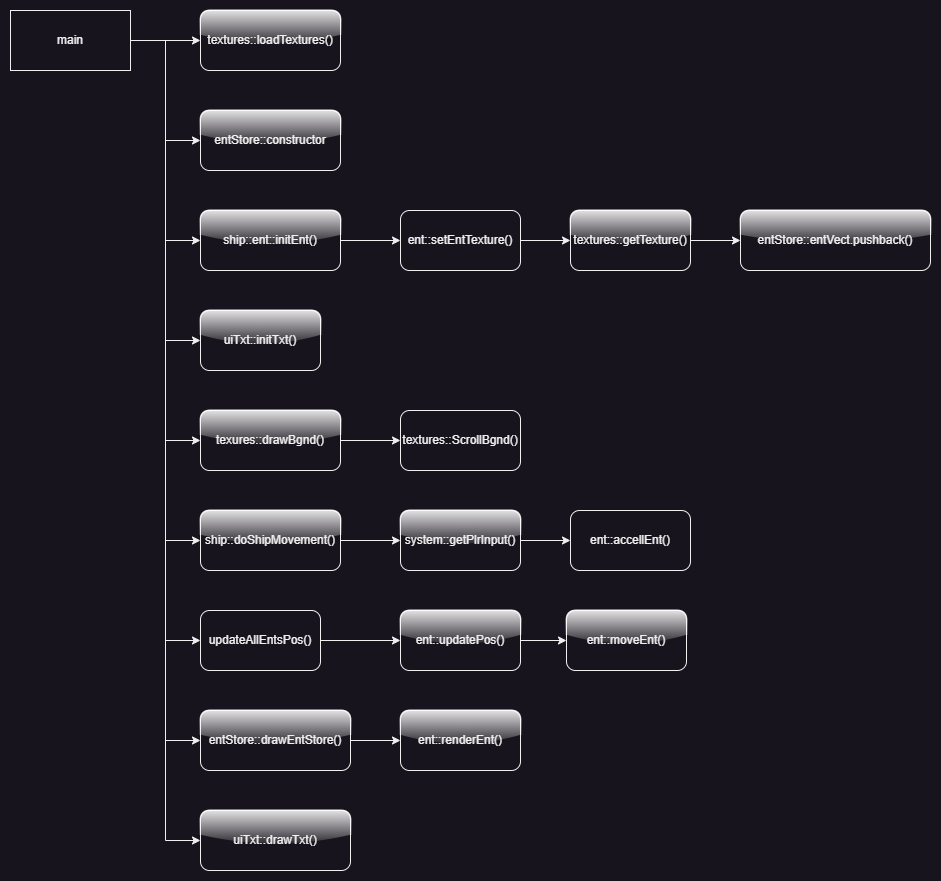

The diagram above was exported from draw.io. Its source (the exported page's mxGraphModel, read from the mxfile embedded in the PNG):
<mxGraphModel dx="822" dy="632" grid="1" gridSize="10" guides="1" tooltips="1" connect="1" arrows="1" fold="1" page="1" pageScale="1" pageWidth="827" pageHeight="1169" math="0" shadow="0">
  <root>
    <mxCell id="0" />
    <mxCell id="1" parent="0" />
    <mxCell id="BoBLUzsj1__KrqfsjiQI-2" style="edgeStyle=orthogonalEdgeStyle;rounded=0;orthogonalLoop=1;jettySize=auto;html=1;" parent="1" source="BoBLUzsj1__KrqfsjiQI-1" target="BoBLUzsj1__KrqfsjiQI-3" edge="1">
      <mxGeometry relative="1" as="geometry">
        <mxPoint x="190" y="50" as="targetPoint" />
      </mxGeometry>
    </mxCell>
    <mxCell id="BoBLUzsj1__KrqfsjiQI-5" style="edgeStyle=orthogonalEdgeStyle;rounded=0;orthogonalLoop=1;jettySize=auto;html=1;entryX=0;entryY=0.5;entryDx=0;entryDy=0;" parent="1" source="BoBLUzsj1__KrqfsjiQI-1" target="BoBLUzsj1__KrqfsjiQI-4" edge="1">
      <mxGeometry relative="1" as="geometry" />
    </mxCell>
    <mxCell id="BoBLUzsj1__KrqfsjiQI-12" style="edgeStyle=orthogonalEdgeStyle;rounded=0;orthogonalLoop=1;jettySize=auto;html=1;entryX=0;entryY=0.5;entryDx=0;entryDy=0;" parent="1" source="BoBLUzsj1__KrqfsjiQI-1" target="BoBLUzsj1__KrqfsjiQI-11" edge="1">
      <mxGeometry relative="1" as="geometry" />
    </mxCell>
    <mxCell id="BoBLUzsj1__KrqfsjiQI-18" style="edgeStyle=orthogonalEdgeStyle;rounded=0;orthogonalLoop=1;jettySize=auto;html=1;entryX=0;entryY=0.5;entryDx=0;entryDy=0;" parent="1" source="BoBLUzsj1__KrqfsjiQI-1" target="BoBLUzsj1__KrqfsjiQI-17" edge="1">
      <mxGeometry relative="1" as="geometry" />
    </mxCell>
    <mxCell id="BoBLUzsj1__KrqfsjiQI-24" style="edgeStyle=orthogonalEdgeStyle;rounded=0;orthogonalLoop=1;jettySize=auto;html=1;entryX=0;entryY=0.5;entryDx=0;entryDy=0;" parent="1" source="BoBLUzsj1__KrqfsjiQI-1" target="BoBLUzsj1__KrqfsjiQI-23" edge="1">
      <mxGeometry relative="1" as="geometry" />
    </mxCell>
    <mxCell id="Qmcf7nDdALVQ4_pBFX2Y-2" style="edgeStyle=orthogonalEdgeStyle;rounded=0;orthogonalLoop=1;jettySize=auto;html=1;entryX=0;entryY=0.5;entryDx=0;entryDy=0;" parent="1" source="BoBLUzsj1__KrqfsjiQI-1" target="Qmcf7nDdALVQ4_pBFX2Y-1" edge="1">
      <mxGeometry relative="1" as="geometry" />
    </mxCell>
    <mxCell id="6dINiSqpGetnRrW0sbke-5" style="edgeStyle=orthogonalEdgeStyle;rounded=0;orthogonalLoop=1;jettySize=auto;html=1;entryX=0;entryY=0.5;entryDx=0;entryDy=0;" parent="1" source="BoBLUzsj1__KrqfsjiQI-1" target="6dINiSqpGetnRrW0sbke-4" edge="1">
      <mxGeometry relative="1" as="geometry" />
    </mxCell>
    <mxCell id="6dINiSqpGetnRrW0sbke-9" style="edgeStyle=orthogonalEdgeStyle;rounded=0;orthogonalLoop=1;jettySize=auto;html=1;entryX=0;entryY=0.5;entryDx=0;entryDy=0;" parent="1" source="BoBLUzsj1__KrqfsjiQI-1" target="6dINiSqpGetnRrW0sbke-7" edge="1">
      <mxGeometry relative="1" as="geometry" />
    </mxCell>
    <mxCell id="TddyAqfYkYew3uDw_11q-1" style="edgeStyle=orthogonalEdgeStyle;rounded=0;orthogonalLoop=1;jettySize=auto;html=1;entryX=0;entryY=0.5;entryDx=0;entryDy=0;" edge="1" parent="1" source="BoBLUzsj1__KrqfsjiQI-1" target="6dINiSqpGetnRrW0sbke-1">
      <mxGeometry relative="1" as="geometry" />
    </mxCell>
    <mxCell id="BoBLUzsj1__KrqfsjiQI-1" value="&lt;div&gt;main&lt;/div&gt;" style="rounded=0;whiteSpace=wrap;html=1;" parent="1" vertex="1">
      <mxGeometry x="20" y="20" width="120" height="60" as="geometry" />
    </mxCell>
    <mxCell id="BoBLUzsj1__KrqfsjiQI-3" value="textures::loadTextures()" style="rounded=1;whiteSpace=wrap;html=1;glass=1;" parent="1" vertex="1">
      <mxGeometry x="210" y="20" width="140" height="60" as="geometry" />
    </mxCell>
    <mxCell id="BoBLUzsj1__KrqfsjiQI-6" style="edgeStyle=orthogonalEdgeStyle;rounded=0;orthogonalLoop=1;jettySize=auto;html=1;" parent="1" source="BoBLUzsj1__KrqfsjiQI-4" target="BoBLUzsj1__KrqfsjiQI-7" edge="1">
      <mxGeometry relative="1" as="geometry">
        <mxPoint x="410" y="250" as="targetPoint" />
      </mxGeometry>
    </mxCell>
    <mxCell id="BoBLUzsj1__KrqfsjiQI-4" value="ship::ent::initEnt()" style="rounded=1;whiteSpace=wrap;html=1;glass=1;" parent="1" vertex="1">
      <mxGeometry x="210" y="220" width="140" height="60" as="geometry" />
    </mxCell>
    <mxCell id="BoBLUzsj1__KrqfsjiQI-8" style="edgeStyle=orthogonalEdgeStyle;rounded=0;orthogonalLoop=1;jettySize=auto;html=1;" parent="1" source="BoBLUzsj1__KrqfsjiQI-7" target="BoBLUzsj1__KrqfsjiQI-9" edge="1">
      <mxGeometry relative="1" as="geometry">
        <mxPoint x="590" y="250" as="targetPoint" />
      </mxGeometry>
    </mxCell>
    <mxCell id="BoBLUzsj1__KrqfsjiQI-7" value="ent::setEntTexture()" style="rounded=1;whiteSpace=wrap;html=1;" parent="1" vertex="1">
      <mxGeometry x="410" y="220" width="120" height="60" as="geometry" />
    </mxCell>
    <mxCell id="6dINiSqpGetnRrW0sbke-2" style="edgeStyle=orthogonalEdgeStyle;rounded=0;orthogonalLoop=1;jettySize=auto;html=1;" parent="1" source="BoBLUzsj1__KrqfsjiQI-9" target="6dINiSqpGetnRrW0sbke-3" edge="1">
      <mxGeometry relative="1" as="geometry">
        <mxPoint x="740" y="250" as="targetPoint" />
      </mxGeometry>
    </mxCell>
    <mxCell id="BoBLUzsj1__KrqfsjiQI-9" value="textures::getTexture()" style="rounded=1;whiteSpace=wrap;html=1;glass=1;" parent="1" vertex="1">
      <mxGeometry x="580" y="220" width="120" height="60" as="geometry" />
    </mxCell>
    <mxCell id="BoBLUzsj1__KrqfsjiQI-13" style="edgeStyle=orthogonalEdgeStyle;rounded=0;orthogonalLoop=1;jettySize=auto;html=1;" parent="1" source="BoBLUzsj1__KrqfsjiQI-11" target="BoBLUzsj1__KrqfsjiQI-14" edge="1">
      <mxGeometry relative="1" as="geometry">
        <mxPoint x="410" y="550" as="targetPoint" />
      </mxGeometry>
    </mxCell>
    <mxCell id="BoBLUzsj1__KrqfsjiQI-11" value="ship::doShipMovement()" style="rounded=1;whiteSpace=wrap;html=1;glass=1;" parent="1" vertex="1">
      <mxGeometry x="210" y="520" width="140" height="60" as="geometry" />
    </mxCell>
    <mxCell id="BoBLUzsj1__KrqfsjiQI-15" style="edgeStyle=orthogonalEdgeStyle;rounded=0;orthogonalLoop=1;jettySize=auto;html=1;" parent="1" source="BoBLUzsj1__KrqfsjiQI-14" target="BoBLUzsj1__KrqfsjiQI-16" edge="1">
      <mxGeometry relative="1" as="geometry">
        <mxPoint x="620" y="550" as="targetPoint" />
      </mxGeometry>
    </mxCell>
    <mxCell id="BoBLUzsj1__KrqfsjiQI-14" value="system::getPlrInput()" style="rounded=1;whiteSpace=wrap;html=1;glass=1;" parent="1" vertex="1">
      <mxGeometry x="410" y="520" width="120" height="60" as="geometry" />
    </mxCell>
    <mxCell id="BoBLUzsj1__KrqfsjiQI-16" value="ent::accellEnt()" style="rounded=1;whiteSpace=wrap;html=1;" parent="1" vertex="1">
      <mxGeometry x="580" y="520" width="120" height="60" as="geometry" />
    </mxCell>
    <mxCell id="BoBLUzsj1__KrqfsjiQI-19" style="edgeStyle=orthogonalEdgeStyle;rounded=0;orthogonalLoop=1;jettySize=auto;html=1;" parent="1" source="BoBLUzsj1__KrqfsjiQI-17" target="BoBLUzsj1__KrqfsjiQI-20" edge="1">
      <mxGeometry relative="1" as="geometry">
        <mxPoint x="420" y="450" as="targetPoint" />
      </mxGeometry>
    </mxCell>
    <mxCell id="BoBLUzsj1__KrqfsjiQI-17" value="texures::drawBgnd()" style="rounded=1;whiteSpace=wrap;html=1;glass=1;" parent="1" vertex="1">
      <mxGeometry x="210" y="420" width="140" height="60" as="geometry" />
    </mxCell>
    <mxCell id="BoBLUzsj1__KrqfsjiQI-20" value="textures::ScrollBgnd()" style="rounded=1;whiteSpace=wrap;html=1;" parent="1" vertex="1">
      <mxGeometry x="410" y="420" width="120" height="60" as="geometry" />
    </mxCell>
    <mxCell id="BoBLUzsj1__KrqfsjiQI-25" style="edgeStyle=orthogonalEdgeStyle;rounded=0;orthogonalLoop=1;jettySize=auto;html=1;" parent="1" source="BoBLUzsj1__KrqfsjiQI-23" target="BoBLUzsj1__KrqfsjiQI-26" edge="1">
      <mxGeometry relative="1" as="geometry">
        <mxPoint x="480" y="650" as="targetPoint" />
      </mxGeometry>
    </mxCell>
    <mxCell id="BoBLUzsj1__KrqfsjiQI-23" value="updateAllEntsPos()" style="rounded=1;whiteSpace=wrap;html=1;" parent="1" vertex="1">
      <mxGeometry x="210" y="620" width="120" height="60" as="geometry" />
    </mxCell>
    <mxCell id="BoBLUzsj1__KrqfsjiQI-28" style="edgeStyle=orthogonalEdgeStyle;rounded=0;orthogonalLoop=1;jettySize=auto;html=1;" parent="1" source="BoBLUzsj1__KrqfsjiQI-26" target="BoBLUzsj1__KrqfsjiQI-27" edge="1">
      <mxGeometry relative="1" as="geometry" />
    </mxCell>
    <mxCell id="BoBLUzsj1__KrqfsjiQI-26" value="ent::updatePos()" style="rounded=1;whiteSpace=wrap;html=1;glass=1;" parent="1" vertex="1">
      <mxGeometry x="410" y="620" width="120" height="60" as="geometry" />
    </mxCell>
    <mxCell id="BoBLUzsj1__KrqfsjiQI-27" value="ent::moveEnt()" style="rounded=1;whiteSpace=wrap;html=1;glass=1;" parent="1" vertex="1">
      <mxGeometry x="576" y="620" width="120" height="60" as="geometry" />
    </mxCell>
    <mxCell id="6dINiSqpGetnRrW0sbke-10" style="edgeStyle=orthogonalEdgeStyle;rounded=0;orthogonalLoop=1;jettySize=auto;html=1;" parent="1" source="Qmcf7nDdALVQ4_pBFX2Y-1" target="6dINiSqpGetnRrW0sbke-11" edge="1">
      <mxGeometry relative="1" as="geometry">
        <mxPoint x="480" y="750" as="targetPoint" />
      </mxGeometry>
    </mxCell>
    <mxCell id="Qmcf7nDdALVQ4_pBFX2Y-1" value="entStore::drawEntStore()" style="rounded=1;whiteSpace=wrap;html=1;glass=1;" parent="1" vertex="1">
      <mxGeometry x="210" y="720" width="150" height="60" as="geometry" />
    </mxCell>
    <mxCell id="6dINiSqpGetnRrW0sbke-1" value="entStore::constructor" style="rounded=1;whiteSpace=wrap;html=1;glass=1;" parent="1" vertex="1">
      <mxGeometry x="210" y="120" width="140" height="60" as="geometry" />
    </mxCell>
    <mxCell id="6dINiSqpGetnRrW0sbke-3" value="entStore::entVect.pushback()" style="rounded=1;whiteSpace=wrap;html=1;gradientColor=none;glass=1;" parent="1" vertex="1">
      <mxGeometry x="750" y="220" width="190" height="60" as="geometry" />
    </mxCell>
    <mxCell id="6dINiSqpGetnRrW0sbke-4" value="uiTxt::initTxt()" style="rounded=1;whiteSpace=wrap;html=1;glass=1;" parent="1" vertex="1">
      <mxGeometry x="210" y="320" width="120" height="60" as="geometry" />
    </mxCell>
    <mxCell id="6dINiSqpGetnRrW0sbke-7" value="uiTxt::drawTxt()" style="rounded=1;whiteSpace=wrap;html=1;glass=1;" parent="1" vertex="1">
      <mxGeometry x="210" y="820" width="150" height="60" as="geometry" />
    </mxCell>
    <mxCell id="6dINiSqpGetnRrW0sbke-11" value="ent::renderEnt()" style="rounded=1;whiteSpace=wrap;html=1;glass=1;" parent="1" vertex="1">
      <mxGeometry x="410" y="720" width="120" height="60" as="geometry" />
    </mxCell>
  </root>
</mxGraphModel>